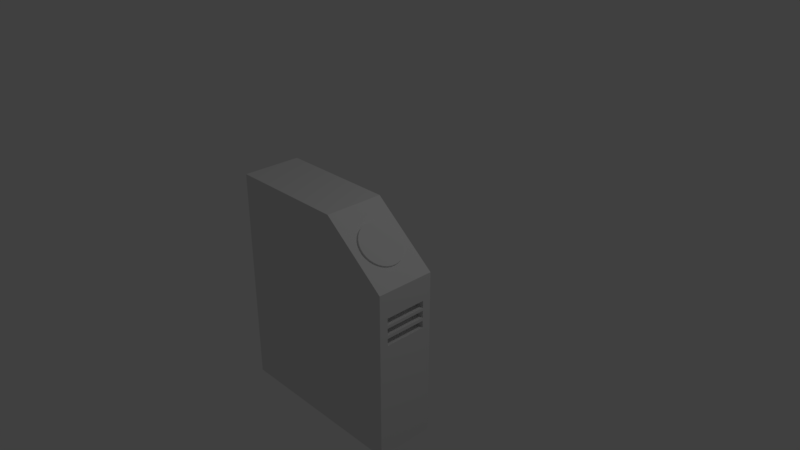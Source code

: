 # Source: gate.blend  (saved by Blender 2.79.0; exported with 4.5.12 LTS)
import bpy
from mathutils import Matrix  # noqa: F401  (used for matrix-valued properties, if any)

bpy.ops.wm.read_factory_settings(use_empty=True)
scene = bpy.context.scene
scene.name = 'Scene'

# ---- collections
col_collection_1 = bpy.data.collections.new('Collection 1'); scene.collection.children.link(col_collection_1)

# ---- materials (node trees are filled in below, after node groups)
mat_material = bpy.data.materials.new('Material')
mat_material.alpha_threshold = 0.0
mat_material.use_transparent_shadow = False
mat_material.roughness = 0.5
mat_material.line_color = (0.0, 0.0, 0.0, 1.0)

# ---- material node trees

# ---- world
world_world = bpy.data.worlds.new('World'); scene.world = world_world
world_world.color = (0.05088, 0.05088, 0.05088)
world_world.use_sun_shadow = False
world_world.sun_shadow_jitter_overblur = 0.0
world_world.cycles.sampling_method = 'MANUAL'

# ---- cameras
cam_camera = bpy.data.cameras.new('Camera')
cam_camera.clip_end = 100.0
cam_camera.lens = 35.0
cam_camera.sensor_width = 32.0
cam_camera.sensor_height = 18.0
cam_camera.ortho_scale = 7.314
cam_camera.dof.focus_distance = 0.0
cam_camera.dof.aperture_fstop = 128.0

# ---- lights
light_lamp = bpy.data.lights.new('Lamp', 'POINT')
light_lamp.transmission_factor = 0.0
light_lamp.cutoff_distance = 30.0
light_lamp.energy = 100.0
light_lamp.shadow_buffer_clip_start = 1.001
light_lamp.shadow_soft_size = 0.1
light_lamp.shadow_maximum_resolution = 0.006
light_lamp.use_absolute_resolution = True

# ---- meshes
me_cylinder = bpy.data.meshes.new('Cylinder')
me_cylinder.from_pydata([(0.0, 1.0, -1.0), (0.0, 1.0, 1.0), (0.1951, 0.9808, -1.0), (0.1951, 0.9808, 1.0), (0.3827, 0.9239, -1.0), (0.3827, 0.9239, 1.0), (0.5556, 0.8315, -1.0), (0.5556, 0.8315, 1.0), (0.7071, 0.7071, -1.0), (0.7071, 0.7071, 1.0), (0.8315, 0.5556, -1.0), (0.8315, 0.5556, 1.0), (0.9239, 0.3827, -1.0), (0.9239, 0.3827, 1.0), (0.9808, 0.1951, -1.0), (0.9808, 0.1951, 1.0), (1.0, 7.55e-08, -1.0), (1.0, 7.55e-08, 1.0), (0.9808, -0.1951, -1.0), (0.9808, -0.1951, 1.0), (0.9239, -0.3827, -1.0), (0.9239, -0.3827, 1.0), (0.8315, -0.5556, -1.0), (0.8315, -0.5556, 1.0), (0.7071, -0.7071, -1.0), (0.7071, -0.7071, 1.0), (0.5556, -0.8315, -1.0), (0.5556, -0.8315, 1.0), (0.3827, -0.9239, -1.0), (0.3827, -0.9239, 1.0), (0.1951, -0.9808, -1.0), (0.1951, -0.9808, 1.0), (-3.258e-07, -1.0, -1.0), (-3.258e-07, -1.0, 1.0), (-0.1951, -0.9808, -1.0), (-0.1951, -0.9808, 1.0), (-0.3827, -0.9239, -1.0), (-0.3827, -0.9239, 1.0), (-0.5556, -0.8315, -1.0), (-0.5556, -0.8315, 1.0), (-0.7071, -0.7071, -1.0), (-0.7071, -0.7071, 1.0), (-0.8315, -0.5556, -1.0), (-0.8315, -0.5556, 1.0), (-0.9239, -0.3827, -1.0), (-0.9239, -0.3827, 1.0), (-0.9808, -0.1951, -1.0), (-0.9808, -0.1951, 1.0), (-1.0, 9.656e-07, -1.0), (-1.0, 9.656e-07, 1.0), (-0.9808, 0.1951, -1.0), (-0.9808, 0.1951, 1.0), (-0.9239, 0.3827, -1.0), (-0.9239, 0.3827, 1.0), (-0.8315, 0.5556, -1.0), (-0.8315, 0.5556, 1.0), (-0.7071, 0.7071, -1.0), (-0.7071, 0.7071, 1.0), (-0.5556, 0.8315, -1.0), (-0.5556, 0.8315, 1.0), (-0.3827, 0.9239, -1.0), (-0.3827, 0.9239, 1.0), (-0.1951, 0.9808, -1.0), (-0.1951, 0.9808, 1.0)], [], [(0, 1, 3, 2), (2, 3, 5, 4), (4, 5, 7, 6), (6, 7, 9, 8), (8, 9, 11, 10), (10, 11, 13, 12), (12, 13, 15, 14), (14, 15, 17, 16), (16, 17, 19, 18), (18, 19, 21, 20), (20, 21, 23, 22), (22, 23, 25, 24), (24, 25, 27, 26), (26, 27, 29, 28), (28, 29, 31, 30), (30, 31, 33, 32), (32, 33, 35, 34), (34, 35, 37, 36), (36, 37, 39, 38), (38, 39, 41, 40), (40, 41, 43, 42), (42, 43, 45, 44), (44, 45, 47, 46), (46, 47, 49, 48), (48, 49, 51, 50), (50, 51, 53, 52), (52, 53, 55, 54), (54, 55, 57, 56), (56, 57, 59, 58), (58, 59, 61, 60), (3, 1, 63, 61, 59, 57, 55, 53, 51, 49, 47, 45, 43, 41, 39, 37, 35, 33, 31, 29, 27, 25, 23, 21, 19, 17, 15, 13, 11, 9, 7, 5), (60, 61, 63, 62), (62, 63, 1, 0), (0, 2, 4, 6, 8, 10, 12, 14, 16, 18, 20, 22, 24, 26, 28, 30, 32, 34, 36, 38, 40, 42, 44, 46, 48, 50, 52, 54, 56, 58, 60, 62)])
_uv = me_cylinder.uv_layers.new(name='UVMap')
_uv.uv.foreach_set('vector', [0.8238, 1.0, 0.8238, 0.5, 0.8635, 0.5, 0.8635, 1.0, 0.8635, 1.0, 0.8635, 0.5, 0.9024, 0.5, 0.9024, 1.0, 1.0, 0.5, 1.0, 1.0, 0.9634, 1.0, 0.9634, 0.5, 0.9634, 0.5, 0.9634, 1.0, 0.9304, 1.0, 0.9304, 0.5, 0.9304, 0.5, 0.9304, 1.0, 0.9024, 1.0, 0.9024, 0.5, 0.9439, 5.96e-08, 0.9439, 0.5, 0.911, 0.5, 0.911, 2.98e-08, 0.911, 2.98e-08, 0.911, 0.5, 0.8743, 0.5, 0.8743, 2.98e-08, 0.8743, 2.98e-08, 0.8743, 0.5, 0.8354, 0.5, 0.8354, 2.98e-08, 0.8354, 2.98e-08, 0.8354, 0.5, 0.7958, 0.5, 0.7958, 0.0, 0.7958, 0.0, 0.7958, 0.5, 0.7569, 0.5, 0.7569, 2.98e-08, 0.7569, 2.98e-08, 0.7569, 0.5, 0.7203, 0.5, 0.7203, 0.0, 0.7203, 0.0, 0.7203, 0.5, 0.6873, 0.5, 0.6873, 2.98e-08, 0.4026, 1.0, 0.4026, 0.5, 0.4356, 0.5, 0.4356, 1.0, 0.4356, 1.0, 0.4356, 0.5, 0.4722, 0.5, 0.4722, 1.0, 0.4722, 1.0, 0.4722, 0.5, 0.5111, 0.5, 0.5111, 1.0, 0.5111, 1.0, 0.5111, 0.5, 0.5507, 0.5, 0.5507, 1.0, 0.5507, 1.0, 0.5507, 0.5, 0.5896, 0.5, 0.5896, 1.0, 0.5896, 1.0, 0.5896, 0.5, 0.6263, 0.5, 0.6263, 1.0, 0.6263, 1.0, 0.6263, 0.5, 0.6592, 0.5, 0.6592, 1.0, 0.6592, 1.0, 0.6592, 0.5, 0.6873, 0.5, 0.6873, 1.0, 0.4026, 0.5, 0.4026, 5.96e-08, 0.4356, 5.96e-08, 0.4356, 0.5, 0.4356, 0.5, 0.4356, 5.96e-08, 0.4722, 2.98e-08, 0.4722, 0.5, 0.4722, 0.5, 0.4722, 2.98e-08, 0.5111, 2.98e-08, 0.5111, 0.5, 0.5111, 0.5, 0.5111, 2.98e-08, 0.5507, 0.0, 0.5507, 0.5, 0.5507, 0.5, 0.5507, 0.0, 0.5896, 0.0, 0.5896, 0.5, 0.5896, 0.5, 0.5896, 0.0, 0.6263, 2.98e-08, 0.6263, 0.5, 0.6263, 0.5, 0.6263, 2.98e-08, 0.6592, 0.0, 0.6592, 0.5, 0.6592, 0.5, 0.6592, 0.0, 0.6873, 0.0, 0.6873, 0.5, 0.6873, 1.0, 0.6873, 0.5, 0.7153, 0.5, 0.7153, 1.0, 0.7153, 1.0, 0.7153, 0.5, 0.7483, 0.5, 0.7483, 1.0, 0.1815, 0.9952, 0.1426, 0.9856, 0.1059, 0.9669, 0.07298, 0.9396, 0.04494, 0.905, 0.02291, 0.8642, 0.007736, 0.819, 3.617e-08, 0.7709, 0.0, 0.7219, 0.007736, 0.6738, 0.02291, 0.6285, 0.04494, 0.5878, 0.07298, 0.5531, 0.1059, 0.5259, 0.1426, 0.5072, 0.1815, 0.4976, 0.2211, 0.4976, 0.26, 0.5072, 0.2967, 0.5259, 0.3296, 0.5531, 0.3577, 0.5878, 0.3797, 0.6285, 0.3949, 0.6738, 0.4026, 0.7219, 0.4026, 0.7709, 0.3949, 0.819, 0.3797, 0.8642, 0.3577, 0.905, 0.3296, 0.9396, 0.2967, 0.9669, 0.26, 0.9856, 0.2211, 0.9952, 0.7483, 1.0, 0.7483, 0.5, 0.7849, 0.5, 0.7849, 1.0, 0.7849, 1.0, 0.7849, 0.5, 0.8238, 0.5, 0.8238, 1.0, 2.411e-08, 0.2733, 0.0, 0.2243, 0.007736, 0.1762, 0.02291, 0.1309, 0.04494, 0.0902, 0.07298, 0.05554, 0.1059, 0.02832, 0.1426, 0.009561, 0.1815, 1.49e-08, 0.2211, 0.0, 0.26, 0.009561, 0.2967, 0.02832, 0.3296, 0.05554, 0.3577, 0.0902, 0.3797, 0.1309, 0.3949, 0.1762, 0.4026, 0.2243, 0.4026, 0.2733, 0.3949, 0.3214, 0.3797, 0.3666, 0.3577, 0.4074, 0.3296, 0.442, 0.2967, 0.4693, 0.26, 0.488, 0.2211, 0.4976, 0.1815, 0.4976, 0.1426, 0.488, 0.1059, 0.4693, 0.07298, 0.442, 0.04494, 0.4074, 0.02291, 0.3666, 0.007736, 0.3214])
me_cylinder.use_remesh_preserve_volume = False
me_cylinder.use_remesh_preserve_attributes = False
me_cylinder.use_mirror_vertex_groups = False
me_cylinder.update()
me_cube = bpy.data.meshes.new('Cube')
me_cube.from_pydata([(0.9158, 0.7079, -0.4139), (0.9158, 0.7079, -0.3183), (0.9158, -0.7071, -0.4139), (0.9158, -0.7071, -0.3183), (0.9158, 0.7079, -0.2746), (0.9158, 0.7079, -0.179), (0.9158, -0.7071, -0.2746), (0.9158, -0.7071, -0.179), (0.9158, 0.7079, -0.1383), (0.9158, 0.7079, -0.04276), (0.9158, -0.7071, -0.1383), (0.9158, -0.7071, -0.04276), (1.0, 1.0, -1.0), (1.0, -1.0, -1.0), (-1.0, -1.0, -1.0), (-1.0, 1.0, -1.0), (-1.0, -1.0, 1.0), (-1.0, 1.0, 1.0), (0.3, -1.0, 1.0), (1.0, -1.0, 0.3), (0.3, 1.0, 1.0), (1.0, 1.0, 0.3), (1.0, 0.7079, -0.1383), (1.0, -0.7071, -0.1383), (1.0, 0.7079, -0.04276), (1.0, -0.7071, -0.04276), (1.0, 0.7079, -0.2746), (1.0, -0.7071, -0.2746), (1.0, 0.7079, -0.179), (1.0, -0.7071, -0.179), (1.0, 0.7079, -0.4139), (1.0, -0.7071, -0.4139), (1.0, 0.7079, -0.3183), (1.0, -0.7071, -0.3183), (1.0, 1.0, -2.0), (1.0, -1.0, -2.0), (-1.0, 1.0, -2.0), (-1.0, -1.0, -2.0)], [], [(2, 0, 1, 3), (0, 30, 32, 1), (3, 1, 32, 33), (6, 4, 5, 7), (4, 26, 28, 5), (7, 5, 28, 29), (10, 8, 9, 11), (8, 22, 24, 9), (11, 9, 24, 25), (13, 14, 37, 35), (14, 16, 17, 15), (19, 21, 20, 18), (17, 16, 18, 20), (14, 13, 19, 18, 16), (15, 17, 20, 21, 12), (12, 21, 32, 30, 31, 13), (23, 10, 11, 25), (19, 23, 25, 24, 21), (22, 8, 10, 23), (27, 6, 7, 29), (19, 27, 29, 28, 21, 24, 22, 23), (26, 4, 6, 27), (13, 31, 33, 32, 21, 28, 26, 27, 19), (31, 2, 3, 33), (30, 0, 2, 31), (34, 35, 37, 36), (12, 13, 35, 34), (14, 15, 36, 37), (15, 12, 34, 36)])
_uv = me_cube.uv_layers.new(name='UVMap')
_uv.uv.foreach_set('vector', [0.9749, 0.0, 0.9749, 0.2358, 0.9596, 0.2358, 0.9596, 9.934e-09, 0.6532, 0.3811, 0.6397, 0.3811, 0.6397, 0.3652, 0.6532, 0.3652, 0.9884, 0.2358, 0.9884, 0.4717, 0.9749, 0.4717, 0.9749, 0.2358, 0.9749, 0.2358, 0.9749, 0.4717, 0.9596, 0.4717, 0.9596, 0.2358, 0.6532, 0.3493, 0.6397, 0.3493, 0.6397, 0.3333, 0.6532, 0.3333, 0.9596, 0.9717, 0.9596, 0.7358, 0.9731, 0.7358, 0.9731, 0.9717, 0.9749, 0.5, 0.9749, 0.7358, 0.9596, 0.7358, 0.9596, 0.5, 0.6532, 0.3652, 0.6397, 0.3652, 0.6397, 0.3493, 0.6532, 0.3493, 0.9731, 0.9717, 0.9731, 0.7358, 0.9865, 0.7358, 0.9865, 0.9717, 9.533e-09, 0.3333, 0.3199, 0.3333, 0.3199, 0.5, 6.673e-08, 0.5, 0.6397, 0.1667, 0.6397, 0.5, 0.3199, 0.5, 0.3199, 0.1667, 0.6397, 0.8333, 0.6397, 0.5, 0.7517, 0.5, 0.7517, 0.8333, 0.9596, 0.5, 0.9596, 0.8333, 0.7517, 0.8333, 0.7517, 0.5, 0.3199, 0.3333, 9.533e-09, 0.3333, 0.0, 0.1167, 0.112, 5.96e-08, 0.3199, 0.0, 0.3199, 0.6667, 0.3199, 1.0, 0.112, 1.0, 0.0, 0.8833, 3.813e-08, 0.6667, 0.3199, 0.7167, 0.3199, 0.5, 0.3666, 0.6031, 0.3666, 0.619, 0.5929, 0.619, 0.6397, 0.7167, 0.6532, 0.4289, 0.6397, 0.4289, 0.6397, 0.413, 0.6532, 0.413, 0.6397, 0.5, 0.5929, 0.5731, 0.5929, 0.5571, 0.3666, 0.5571, 0.3199, 0.5, 0.9884, 0.2358, 0.9749, 0.2358, 0.9749, 0.0, 0.9884, 0.0, 0.6397, 0.397, 0.6532, 0.397, 0.6532, 0.413, 0.6397, 0.413, 0.6397, 0.5, 0.5929, 0.5958, 0.5929, 0.5798, 0.3666, 0.5798, 0.3199, 0.5, 0.3666, 0.5571, 0.3666, 0.5731, 0.5929, 0.5731, 0.9749, 0.5, 0.9884, 0.5, 0.9884, 0.7358, 0.9749, 0.7358, 0.6397, 0.7167, 0.5929, 0.619, 0.5929, 0.6031, 0.3666, 0.6031, 0.3199, 0.5, 0.3666, 0.5798, 0.3666, 0.5958, 0.5929, 0.5958, 0.6397, 0.5, 0.6532, 0.397, 0.6397, 0.397, 0.6397, 0.3811, 0.6532, 0.3811, 0.9865, 0.7358, 1.0, 0.7358, 1.0, 0.9717, 0.9865, 0.9717, 0.6397, 4.967e-08, 0.9596, 0.0, 0.9596, 0.3333, 0.6397, 0.3333, 0.3199, 0.7167, 0.6397, 0.7167, 0.6397, 0.8833, 0.3199, 0.8833, 0.6397, 0.1667, 0.3199, 0.1667, 0.3199, 3.974e-08, 0.6397, 0.0, 0.3199, 0.6667, 3.813e-08, 0.6667, 3.813e-08, 0.5, 0.3199, 0.5])
me_cube.materials.append(mat_material)
me_cube.use_remesh_preserve_volume = False
me_cube.use_remesh_preserve_attributes = False
me_cube.use_mirror_vertex_groups = False
me_cube.update()

# ---- objects
ob_cylinder = bpy.data.objects.new('Cylinder', me_cylinder)
ob_cube = bpy.data.objects.new('Cube', me_cube)
ob_lamp = bpy.data.objects.new('Lamp', light_lamp)
ob_camera = bpy.data.objects.new('Camera', cam_camera)

# ---- transforms, parenting, visibility, modifiers, constraints
ob_cylinder.location = (0.8242, -0.5404, 0.6469)
ob_cylinder.rotation_euler = (0.05869, 0.6939, 0.07726)
ob_cylinder.scale = (-0.2937, -0.2937, 0.02567)
ob_cylinder.lineart.crease_threshold = 0.0
ob_cube.location = (0.0, -0.5451, 0.0)
ob_cube.scale = (1.25, 0.4, 1.0)
ob_cube.lock_rotations_4d = False
ob_cube.empty_display_type = 'ARROWS'
ob_cube.lineart.crease_threshold = 0.0
ob_lamp.location = (4.076, 1.005, 5.904)
ob_lamp.rotation_euler = (0.6503, 0.05522, 1.866)
ob_lamp.lock_rotations_4d = False
ob_lamp.empty_display_type = 'ARROWS'
ob_lamp.color = (0.0, 0.0, 0.0, 0.0)
ob_lamp.lineart.crease_threshold = 0.0
ob_camera.location = (7.481, -6.508, 5.344)
ob_camera.rotation_euler = (1.109, 0.0, 0.8149)
ob_camera.lock_rotations_4d = False
ob_camera.empty_display_type = 'ARROWS'
ob_camera.color = (0.0, 0.0, 0.0, 0.0)
ob_camera.display_type = 'WIRE'
ob_camera.lineart.crease_threshold = 0.0

# ---- collection membership
col_collection_1.objects.link(ob_cylinder)
col_collection_1.objects.link(ob_cube)
col_collection_1.objects.link(ob_lamp)
col_collection_1.objects.link(ob_camera)

# ---- scene / render settings (as saved in the file)
scene.camera = ob_camera
scene.frame_start = 1; scene.frame_end = 250; scene.frame_set(1)
scene.render.engine = 'BLENDER_EEVEE_NEXT'
scene.render.resolution_percentage = 50
scene.render.dither_intensity = 0.0
scene.cycles.use_denoising = False
scene.cycles.samples = 128
scene.cycles.sampling_pattern = 'TABULATED_SOBOL'
scene.cycles.use_adaptive_sampling = False
scene.cycles.use_light_tree = False
scene.cycles.blur_glossy = 0.0
scene.cycles.sample_clamp_indirect = 0.0
scene.view_settings.view_transform = 'Standard'
bpy.context.view_layer.update()
